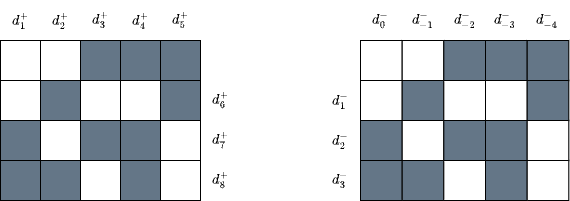

The diagram above was exported from draw.io. Its source (the exported page's mxGraphModel, read from the mxfile embedded in the PNG):
<mxGraphModel dx="1020" dy="493" grid="1" gridSize="10" guides="1" tooltips="1" connect="1" arrows="1" fold="1" page="1" pageScale="1" pageWidth="827" pageHeight="1169" math="1" shadow="0">
  <root>
    <mxCell id="0" />
    <mxCell id="1" parent="0" />
    <mxCell id="Iqcuw4HUmVIINinJ4aH5-1" value="" style="rounded=0;whiteSpace=wrap;html=1;container=0;" parent="1" vertex="1">
      <mxGeometry x="80" y="80" width="40" height="40" as="geometry" />
    </mxCell>
    <mxCell id="Iqcuw4HUmVIINinJ4aH5-2" value="" style="rounded=0;whiteSpace=wrap;html=1;container=0;" parent="1" vertex="1">
      <mxGeometry x="120" y="80" width="40" height="40" as="geometry" />
    </mxCell>
    <mxCell id="Iqcuw4HUmVIINinJ4aH5-3" value="" style="rounded=0;whiteSpace=wrap;html=1;fillColor=#647687;fontColor=#ffffff;container=0;" parent="1" vertex="1">
      <mxGeometry x="160" y="80" width="40" height="40" as="geometry" />
    </mxCell>
    <mxCell id="Iqcuw4HUmVIINinJ4aH5-4" value="" style="rounded=0;whiteSpace=wrap;html=1;fillColor=#647687;fontColor=#ffffff;container=0;" parent="1" vertex="1">
      <mxGeometry x="200" y="80" width="40" height="40" as="geometry" />
    </mxCell>
    <mxCell id="Iqcuw4HUmVIINinJ4aH5-5" value="" style="rounded=0;whiteSpace=wrap;html=1;fillColor=#647687;fontColor=#ffffff;container=0;" parent="1" vertex="1">
      <mxGeometry x="240" y="80" width="40" height="40" as="geometry" />
    </mxCell>
    <mxCell id="Iqcuw4HUmVIINinJ4aH5-8" value="" style="rounded=0;whiteSpace=wrap;html=1;container=0;" parent="1" vertex="1">
      <mxGeometry x="80" y="120" width="40" height="40" as="geometry" />
    </mxCell>
    <mxCell id="Iqcuw4HUmVIINinJ4aH5-9" value="" style="rounded=0;whiteSpace=wrap;html=1;fillColor=#647687;fontColor=#ffffff;container=0;" parent="1" vertex="1">
      <mxGeometry x="120" y="120" width="40" height="40" as="geometry" />
    </mxCell>
    <mxCell id="Iqcuw4HUmVIINinJ4aH5-10" value="" style="rounded=0;whiteSpace=wrap;html=1;container=0;" parent="1" vertex="1">
      <mxGeometry x="160" y="120" width="40" height="40" as="geometry" />
    </mxCell>
    <mxCell id="Iqcuw4HUmVIINinJ4aH5-11" value="" style="rounded=0;whiteSpace=wrap;html=1;container=0;" parent="1" vertex="1">
      <mxGeometry x="200" y="120" width="40" height="40" as="geometry" />
    </mxCell>
    <mxCell id="Iqcuw4HUmVIINinJ4aH5-12" value="" style="rounded=0;whiteSpace=wrap;html=1;fillColor=#647687;fontColor=#ffffff;container=0;" parent="1" vertex="1">
      <mxGeometry x="240" y="120" width="40" height="40" as="geometry" />
    </mxCell>
    <mxCell id="Iqcuw4HUmVIINinJ4aH5-13" value="" style="rounded=0;whiteSpace=wrap;html=1;fillColor=#647687;fontColor=#ffffff;container=0;" parent="1" vertex="1">
      <mxGeometry x="80" y="160" width="40" height="40" as="geometry" />
    </mxCell>
    <mxCell id="Iqcuw4HUmVIINinJ4aH5-14" value="" style="rounded=0;whiteSpace=wrap;html=1;container=0;" parent="1" vertex="1">
      <mxGeometry x="120" y="160" width="40" height="40" as="geometry" />
    </mxCell>
    <mxCell id="Iqcuw4HUmVIINinJ4aH5-15" value="" style="rounded=0;whiteSpace=wrap;html=1;fillColor=#647687;fontColor=#ffffff;container=0;" parent="1" vertex="1">
      <mxGeometry x="160" y="160" width="40" height="40" as="geometry" />
    </mxCell>
    <mxCell id="Iqcuw4HUmVIINinJ4aH5-16" value="" style="rounded=0;whiteSpace=wrap;html=1;fillColor=#647687;fontColor=#ffffff;container=0;" parent="1" vertex="1">
      <mxGeometry x="200" y="160" width="40" height="40" as="geometry" />
    </mxCell>
    <mxCell id="Iqcuw4HUmVIINinJ4aH5-17" value="" style="rounded=0;whiteSpace=wrap;html=1;container=0;" parent="1" vertex="1">
      <mxGeometry x="240" y="160" width="40" height="40" as="geometry" />
    </mxCell>
    <mxCell id="Iqcuw4HUmVIINinJ4aH5-18" value="" style="rounded=0;whiteSpace=wrap;html=1;fillColor=#647687;fontColor=#ffffff;container=0;" parent="1" vertex="1">
      <mxGeometry x="80" y="200" width="40" height="40" as="geometry" />
    </mxCell>
    <mxCell id="Iqcuw4HUmVIINinJ4aH5-19" value="" style="rounded=0;whiteSpace=wrap;html=1;fillColor=#647687;fontColor=#ffffff;container=0;" parent="1" vertex="1">
      <mxGeometry x="120" y="200" width="40" height="40" as="geometry" />
    </mxCell>
    <mxCell id="Iqcuw4HUmVIINinJ4aH5-20" value="" style="rounded=0;whiteSpace=wrap;html=1;container=0;" parent="1" vertex="1">
      <mxGeometry x="160" y="200" width="40" height="40" as="geometry" />
    </mxCell>
    <mxCell id="Iqcuw4HUmVIINinJ4aH5-21" value="" style="rounded=0;whiteSpace=wrap;html=1;fillColor=#647687;fontColor=#ffffff;container=0;" parent="1" vertex="1">
      <mxGeometry x="200" y="200" width="40" height="40" as="geometry" />
    </mxCell>
    <mxCell id="Iqcuw4HUmVIINinJ4aH5-22" value="" style="rounded=0;whiteSpace=wrap;html=1;container=0;" parent="1" vertex="1">
      <mxGeometry x="240" y="200" width="40" height="40" as="geometry" />
    </mxCell>
    <mxCell id="Iqcuw4HUmVIINinJ4aH5-24" value="$$d^+_1$$" style="text;html=1;strokeColor=none;fillColor=none;align=center;verticalAlign=middle;whiteSpace=wrap;rounded=0;container=0;" parent="1" vertex="1">
      <mxGeometry x="80" y="40" width="40" height="40" as="geometry" />
    </mxCell>
    <mxCell id="Iqcuw4HUmVIINinJ4aH5-25" value="$$d^+_2$$" style="text;html=1;strokeColor=none;fillColor=none;align=center;verticalAlign=middle;whiteSpace=wrap;rounded=0;container=0;" parent="1" vertex="1">
      <mxGeometry x="120" y="40" width="40" height="40" as="geometry" />
    </mxCell>
    <mxCell id="Iqcuw4HUmVIINinJ4aH5-26" value="$$d^+_3$$" style="text;html=1;strokeColor=none;fillColor=none;align=center;verticalAlign=middle;whiteSpace=wrap;rounded=0;container=0;" parent="1" vertex="1">
      <mxGeometry x="160" y="40" width="40" height="40" as="geometry" />
    </mxCell>
    <mxCell id="Iqcuw4HUmVIINinJ4aH5-27" value="$$d^+&lt;br&gt;_4$$" style="text;html=1;strokeColor=none;fillColor=none;align=center;verticalAlign=middle;whiteSpace=wrap;rounded=0;container=0;" parent="1" vertex="1">
      <mxGeometry x="200" y="40" width="40" height="40" as="geometry" />
    </mxCell>
    <mxCell id="4ZEgx2be2nUb7EtOW1EJ-91" value="$$d^+&lt;br&gt;_6$$" style="text;html=1;strokeColor=none;fillColor=none;align=center;verticalAlign=middle;whiteSpace=wrap;rounded=0;container=0;" vertex="1" parent="1">
      <mxGeometry x="280" y="120" width="40" height="40" as="geometry" />
    </mxCell>
    <mxCell id="4ZEgx2be2nUb7EtOW1EJ-92" value="$$d^+&lt;br&gt;_7$$" style="text;html=1;strokeColor=none;fillColor=none;align=center;verticalAlign=middle;whiteSpace=wrap;rounded=0;container=0;" vertex="1" parent="1">
      <mxGeometry x="280" y="160" width="40" height="40" as="geometry" />
    </mxCell>
    <mxCell id="4ZEgx2be2nUb7EtOW1EJ-93" value="$$d^+&lt;br&gt;_5$$" style="text;html=1;strokeColor=none;fillColor=none;align=center;verticalAlign=middle;whiteSpace=wrap;rounded=0;container=0;" vertex="1" parent="1">
      <mxGeometry x="240" y="40" width="40" height="40" as="geometry" />
    </mxCell>
    <mxCell id="4ZEgx2be2nUb7EtOW1EJ-94" value="$$d^+&lt;br&gt;_8$$" style="text;html=1;strokeColor=none;fillColor=none;align=center;verticalAlign=middle;whiteSpace=wrap;rounded=0;container=0;" vertex="1" parent="1">
      <mxGeometry x="280" y="200" width="40" height="40" as="geometry" />
    </mxCell>
    <mxCell id="4ZEgx2be2nUb7EtOW1EJ-109" value="" style="group" vertex="1" connectable="0" parent="1">
      <mxGeometry x="400" y="40" width="248.32999999999987" height="200" as="geometry" />
    </mxCell>
    <mxCell id="4ZEgx2be2nUb7EtOW1EJ-66" value="" style="rounded=0;whiteSpace=wrap;html=1;container=0;" vertex="1" parent="4ZEgx2be2nUb7EtOW1EJ-109">
      <mxGeometry x="39.99666666666661" y="40" width="41.66666666666667" height="40" as="geometry" />
    </mxCell>
    <mxCell id="4ZEgx2be2nUb7EtOW1EJ-67" value="" style="rounded=0;whiteSpace=wrap;html=1;container=0;" vertex="1" parent="4ZEgx2be2nUb7EtOW1EJ-109">
      <mxGeometry x="81.66333333333324" y="40" width="41.66666666666667" height="40" as="geometry" />
    </mxCell>
    <mxCell id="4ZEgx2be2nUb7EtOW1EJ-68" value="" style="rounded=0;whiteSpace=wrap;html=1;fillColor=#647687;fontColor=#ffffff;container=0;" vertex="1" parent="4ZEgx2be2nUb7EtOW1EJ-109">
      <mxGeometry x="123.32999999999998" y="40" width="41.66666666666667" height="40" as="geometry" />
    </mxCell>
    <mxCell id="4ZEgx2be2nUb7EtOW1EJ-69" value="" style="rounded=0;whiteSpace=wrap;html=1;fillColor=#647687;fontColor=#ffffff;container=0;" vertex="1" parent="4ZEgx2be2nUb7EtOW1EJ-109">
      <mxGeometry x="164.9966666666666" y="40" width="41.66666666666667" height="40" as="geometry" />
    </mxCell>
    <mxCell id="4ZEgx2be2nUb7EtOW1EJ-70" value="" style="rounded=0;whiteSpace=wrap;html=1;fillColor=#647687;fontColor=#ffffff;container=0;" vertex="1" parent="4ZEgx2be2nUb7EtOW1EJ-109">
      <mxGeometry x="206.66333333333324" y="40" width="41.66666666666667" height="40" as="geometry" />
    </mxCell>
    <mxCell id="4ZEgx2be2nUb7EtOW1EJ-71" value="" style="rounded=0;whiteSpace=wrap;html=1;container=0;" vertex="1" parent="4ZEgx2be2nUb7EtOW1EJ-109">
      <mxGeometry x="39.99666666666661" y="80" width="41.66666666666667" height="40" as="geometry" />
    </mxCell>
    <mxCell id="4ZEgx2be2nUb7EtOW1EJ-72" value="" style="rounded=0;whiteSpace=wrap;html=1;fillColor=#647687;fontColor=#ffffff;container=0;" vertex="1" parent="4ZEgx2be2nUb7EtOW1EJ-109">
      <mxGeometry x="81.66333333333324" y="80" width="41.66666666666667" height="40" as="geometry" />
    </mxCell>
    <mxCell id="4ZEgx2be2nUb7EtOW1EJ-73" value="" style="rounded=0;whiteSpace=wrap;html=1;container=0;" vertex="1" parent="4ZEgx2be2nUb7EtOW1EJ-109">
      <mxGeometry x="123.32999999999998" y="80" width="41.66666666666667" height="40" as="geometry" />
    </mxCell>
    <mxCell id="4ZEgx2be2nUb7EtOW1EJ-74" value="" style="rounded=0;whiteSpace=wrap;html=1;container=0;" vertex="1" parent="4ZEgx2be2nUb7EtOW1EJ-109">
      <mxGeometry x="164.9966666666666" y="80" width="41.66666666666667" height="40" as="geometry" />
    </mxCell>
    <mxCell id="4ZEgx2be2nUb7EtOW1EJ-75" value="" style="rounded=0;whiteSpace=wrap;html=1;fillColor=#647687;fontColor=#ffffff;container=0;" vertex="1" parent="4ZEgx2be2nUb7EtOW1EJ-109">
      <mxGeometry x="206.66333333333324" y="80" width="41.66666666666667" height="40" as="geometry" />
    </mxCell>
    <mxCell id="4ZEgx2be2nUb7EtOW1EJ-76" value="" style="rounded=0;whiteSpace=wrap;html=1;fillColor=#647687;fontColor=#ffffff;container=0;" vertex="1" parent="4ZEgx2be2nUb7EtOW1EJ-109">
      <mxGeometry x="39.99666666666661" y="120" width="41.66666666666667" height="40" as="geometry" />
    </mxCell>
    <mxCell id="4ZEgx2be2nUb7EtOW1EJ-77" value="" style="rounded=0;whiteSpace=wrap;html=1;container=0;" vertex="1" parent="4ZEgx2be2nUb7EtOW1EJ-109">
      <mxGeometry x="81.66333333333324" y="120" width="41.66666666666667" height="40" as="geometry" />
    </mxCell>
    <mxCell id="4ZEgx2be2nUb7EtOW1EJ-78" value="" style="rounded=0;whiteSpace=wrap;html=1;fillColor=#647687;fontColor=#ffffff;container=0;" vertex="1" parent="4ZEgx2be2nUb7EtOW1EJ-109">
      <mxGeometry x="123.32999999999998" y="120" width="41.66666666666667" height="40" as="geometry" />
    </mxCell>
    <mxCell id="4ZEgx2be2nUb7EtOW1EJ-79" value="" style="rounded=0;whiteSpace=wrap;html=1;fillColor=#647687;fontColor=#ffffff;container=0;" vertex="1" parent="4ZEgx2be2nUb7EtOW1EJ-109">
      <mxGeometry x="164.9966666666666" y="120" width="41.66666666666667" height="40" as="geometry" />
    </mxCell>
    <mxCell id="4ZEgx2be2nUb7EtOW1EJ-80" value="" style="rounded=0;whiteSpace=wrap;html=1;container=0;" vertex="1" parent="4ZEgx2be2nUb7EtOW1EJ-109">
      <mxGeometry x="206.66333333333324" y="120" width="41.66666666666667" height="40" as="geometry" />
    </mxCell>
    <mxCell id="4ZEgx2be2nUb7EtOW1EJ-81" value="" style="rounded=0;whiteSpace=wrap;html=1;fillColor=#647687;fontColor=#ffffff;container=0;" vertex="1" parent="4ZEgx2be2nUb7EtOW1EJ-109">
      <mxGeometry x="39.99666666666661" y="160" width="41.66666666666667" height="40" as="geometry" />
    </mxCell>
    <mxCell id="4ZEgx2be2nUb7EtOW1EJ-82" value="" style="rounded=0;whiteSpace=wrap;html=1;fillColor=#647687;fontColor=#ffffff;container=0;" vertex="1" parent="4ZEgx2be2nUb7EtOW1EJ-109">
      <mxGeometry x="81.66333333333324" y="160" width="41.66666666666667" height="40" as="geometry" />
    </mxCell>
    <mxCell id="4ZEgx2be2nUb7EtOW1EJ-83" value="" style="rounded=0;whiteSpace=wrap;html=1;container=0;" vertex="1" parent="4ZEgx2be2nUb7EtOW1EJ-109">
      <mxGeometry x="123.32999999999998" y="160" width="41.66666666666667" height="40" as="geometry" />
    </mxCell>
    <mxCell id="4ZEgx2be2nUb7EtOW1EJ-84" value="" style="rounded=0;whiteSpace=wrap;html=1;fillColor=#647687;fontColor=#ffffff;container=0;" vertex="1" parent="4ZEgx2be2nUb7EtOW1EJ-109">
      <mxGeometry x="164.9966666666666" y="160" width="41.66666666666667" height="40" as="geometry" />
    </mxCell>
    <mxCell id="4ZEgx2be2nUb7EtOW1EJ-85" value="" style="rounded=0;whiteSpace=wrap;html=1;container=0;" vertex="1" parent="4ZEgx2be2nUb7EtOW1EJ-109">
      <mxGeometry x="206.66333333333324" y="160" width="41.66666666666667" height="40" as="geometry" />
    </mxCell>
    <mxCell id="4ZEgx2be2nUb7EtOW1EJ-97" value="$$d^-_0$$" style="text;html=1;strokeColor=none;fillColor=none;align=center;verticalAlign=middle;whiteSpace=wrap;rounded=0;container=0;" vertex="1" parent="4ZEgx2be2nUb7EtOW1EJ-109">
      <mxGeometry x="39.99999999999994" width="40" height="40" as="geometry" />
    </mxCell>
    <mxCell id="4ZEgx2be2nUb7EtOW1EJ-98" value="$$d^-_{-1}$$" style="text;html=1;strokeColor=none;fillColor=none;align=center;verticalAlign=middle;whiteSpace=wrap;rounded=0;container=0;" vertex="1" parent="4ZEgx2be2nUb7EtOW1EJ-109">
      <mxGeometry x="83.32999999999998" width="40" height="40" as="geometry" />
    </mxCell>
    <mxCell id="4ZEgx2be2nUb7EtOW1EJ-101" value="$$d^-_{-2}$$" style="text;html=1;strokeColor=none;fillColor=none;align=center;verticalAlign=middle;whiteSpace=wrap;rounded=0;container=0;" vertex="1" parent="4ZEgx2be2nUb7EtOW1EJ-109">
      <mxGeometry x="124.99999999999994" width="40" height="40" as="geometry" />
    </mxCell>
    <mxCell id="4ZEgx2be2nUb7EtOW1EJ-102" value="$$d^-_{-3}$$" style="text;html=1;strokeColor=none;fillColor=none;align=center;verticalAlign=middle;whiteSpace=wrap;rounded=0;container=0;" vertex="1" parent="4ZEgx2be2nUb7EtOW1EJ-109">
      <mxGeometry x="164.99999999999994" width="40" height="40" as="geometry" />
    </mxCell>
    <mxCell id="4ZEgx2be2nUb7EtOW1EJ-103" value="$$d^-_{-4}$$" style="text;html=1;strokeColor=none;fillColor=none;align=center;verticalAlign=middle;whiteSpace=wrap;rounded=0;container=0;" vertex="1" parent="4ZEgx2be2nUb7EtOW1EJ-109">
      <mxGeometry x="206.6599999999999" width="40" height="40" as="geometry" />
    </mxCell>
    <mxCell id="4ZEgx2be2nUb7EtOW1EJ-105" value="$$d^-_{1}$$" style="text;html=1;strokeColor=none;fillColor=none;align=center;verticalAlign=middle;whiteSpace=wrap;rounded=0;container=0;" vertex="1" parent="4ZEgx2be2nUb7EtOW1EJ-109">
      <mxGeometry y="80" width="40" height="40" as="geometry" />
    </mxCell>
    <mxCell id="4ZEgx2be2nUb7EtOW1EJ-106" value="$$d^-_{2}$$" style="text;html=1;strokeColor=none;fillColor=none;align=center;verticalAlign=middle;whiteSpace=wrap;rounded=0;container=0;" vertex="1" parent="4ZEgx2be2nUb7EtOW1EJ-109">
      <mxGeometry y="120" width="40" height="40" as="geometry" />
    </mxCell>
    <mxCell id="4ZEgx2be2nUb7EtOW1EJ-107" value="$$d^-_{3}$$" style="text;html=1;strokeColor=none;fillColor=none;align=center;verticalAlign=middle;whiteSpace=wrap;rounded=0;container=0;" vertex="1" parent="4ZEgx2be2nUb7EtOW1EJ-109">
      <mxGeometry y="160" width="40" height="40" as="geometry" />
    </mxCell>
  </root>
</mxGraphModel>